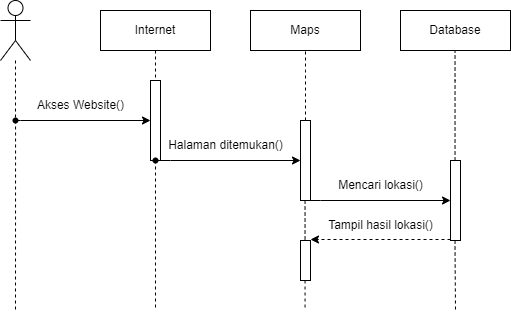

The diagram above was exported from draw.io. Its source (the exported page's mxGraphModel, read from the mxfile embedded in the PNG):
<mxGraphModel dx="926" dy="476" grid="1" gridSize="10" guides="1" tooltips="1" connect="1" arrows="1" fold="1" page="1" pageScale="1" pageWidth="1169" pageHeight="827" math="0" shadow="0">
  <root>
    <mxCell id="0" />
    <mxCell id="1" parent="0" />
    <mxCell id="2iIhJYROZVEnVz-HeHGd-11" value="" style="edgeStyle=orthogonalEdgeStyle;rounded=0;orthogonalLoop=1;jettySize=auto;html=1;dashed=1;endArrow=none;endFill=0;startArrow=none;" edge="1" parent="1" source="2iIhJYROZVEnVz-HeHGd-15">
      <mxGeometry relative="1" as="geometry">
        <mxPoint x="215" y="350" as="targetPoint" />
        <Array as="points">
          <mxPoint x="215" y="170" />
          <mxPoint x="215" y="170" />
        </Array>
      </mxGeometry>
    </mxCell>
    <mxCell id="2iIhJYROZVEnVz-HeHGd-1" value="" style="shape=umlActor;verticalLabelPosition=bottom;verticalAlign=top;html=1;outlineConnect=0;" vertex="1" parent="1">
      <mxGeometry x="200" y="40" width="30" height="60" as="geometry" />
    </mxCell>
    <mxCell id="2iIhJYROZVEnVz-HeHGd-2" value="Maps" style="rounded=0;whiteSpace=wrap;html=1;" vertex="1" parent="1">
      <mxGeometry x="450" y="50" width="110" height="40" as="geometry" />
    </mxCell>
    <mxCell id="2iIhJYROZVEnVz-HeHGd-14" value="" style="rounded=0;orthogonalLoop=1;jettySize=auto;html=1;endArrow=none;endFill=0;dashed=1;" edge="1" parent="1" source="2iIhJYROZVEnVz-HeHGd-3" target="2iIhJYROZVEnVz-HeHGd-9">
      <mxGeometry relative="1" as="geometry">
        <Array as="points" />
      </mxGeometry>
    </mxCell>
    <mxCell id="2iIhJYROZVEnVz-HeHGd-3" value="Internet" style="rounded=0;whiteSpace=wrap;html=1;" vertex="1" parent="1">
      <mxGeometry x="300" y="50" width="110" height="40" as="geometry" />
    </mxCell>
    <mxCell id="2iIhJYROZVEnVz-HeHGd-4" value="Database" style="rounded=0;whiteSpace=wrap;html=1;" vertex="1" parent="1">
      <mxGeometry x="600" y="50" width="110" height="40" as="geometry" />
    </mxCell>
    <mxCell id="2iIhJYROZVEnVz-HeHGd-6" value="" style="html=1;points=[];perimeter=orthogonalPerimeter;outlineConnect=0;targetShapes=umlLifeline;portConstraint=eastwest;newEdgeStyle={&quot;edgeStyle&quot;:&quot;elbowEdgeStyle&quot;,&quot;elbow&quot;:&quot;vertical&quot;,&quot;curved&quot;:0,&quot;rounded&quot;:0};" vertex="1" parent="1">
      <mxGeometry x="650" y="200" width="10" height="80" as="geometry" />
    </mxCell>
    <mxCell id="2iIhJYROZVEnVz-HeHGd-7" value="" style="html=1;points=[];perimeter=orthogonalPerimeter;outlineConnect=0;targetShapes=umlLifeline;portConstraint=eastwest;newEdgeStyle={&quot;edgeStyle&quot;:&quot;elbowEdgeStyle&quot;,&quot;elbow&quot;:&quot;vertical&quot;,&quot;curved&quot;:0,&quot;rounded&quot;:0};" vertex="1" parent="1">
      <mxGeometry x="500" y="280" width="10" height="40" as="geometry" />
    </mxCell>
    <mxCell id="2iIhJYROZVEnVz-HeHGd-8" value="" style="html=1;points=[];perimeter=orthogonalPerimeter;outlineConnect=0;targetShapes=umlLifeline;portConstraint=eastwest;newEdgeStyle={&quot;edgeStyle&quot;:&quot;elbowEdgeStyle&quot;,&quot;elbow&quot;:&quot;vertical&quot;,&quot;curved&quot;:0,&quot;rounded&quot;:0};" vertex="1" parent="1">
      <mxGeometry x="500" y="160" width="10" height="80" as="geometry" />
    </mxCell>
    <mxCell id="2iIhJYROZVEnVz-HeHGd-16" value="" style="edgeStyle=elbowEdgeStyle;rounded=0;orthogonalLoop=1;jettySize=auto;html=1;elbow=vertical;curved=0;exitX=0.387;exitY=0.43;exitDx=0;exitDy=0;exitPerimeter=0;" edge="1" parent="1" source="2iIhJYROZVEnVz-HeHGd-15" target="2iIhJYROZVEnVz-HeHGd-9">
      <mxGeometry relative="1" as="geometry">
        <mxPoint x="210" y="160" as="sourcePoint" />
        <mxPoint x="330" y="160" as="targetPoint" />
        <Array as="points">
          <mxPoint x="220" y="160" />
        </Array>
      </mxGeometry>
    </mxCell>
    <mxCell id="2iIhJYROZVEnVz-HeHGd-9" value="" style="html=1;points=[];perimeter=orthogonalPerimeter;outlineConnect=0;targetShapes=umlLifeline;portConstraint=eastwest;newEdgeStyle={&quot;edgeStyle&quot;:&quot;elbowEdgeStyle&quot;,&quot;elbow&quot;:&quot;vertical&quot;,&quot;curved&quot;:0,&quot;rounded&quot;:0};" vertex="1" parent="1">
      <mxGeometry x="350" y="120" width="10" height="80" as="geometry" />
    </mxCell>
    <mxCell id="2iIhJYROZVEnVz-HeHGd-18" value="" style="edgeStyle=orthogonalEdgeStyle;rounded=0;orthogonalLoop=1;jettySize=auto;html=1;dashed=1;endArrow=none;endFill=0;" edge="1" parent="1" source="2iIhJYROZVEnVz-HeHGd-1" target="2iIhJYROZVEnVz-HeHGd-15">
      <mxGeometry relative="1" as="geometry">
        <mxPoint x="215" y="100" as="sourcePoint" />
        <mxPoint x="215" y="350" as="targetPoint" />
        <Array as="points" />
      </mxGeometry>
    </mxCell>
    <mxCell id="2iIhJYROZVEnVz-HeHGd-15" value="" style="shape=waypoint;sketch=0;size=6;pointerEvents=1;points=[];fillColor=default;resizable=0;rotatable=0;perimeter=centerPerimeter;snapToPoint=1;" vertex="1" parent="1">
      <mxGeometry x="205" y="150" width="20" height="20" as="geometry" />
    </mxCell>
    <mxCell id="2iIhJYROZVEnVz-HeHGd-19" value="" style="edgeStyle=elbowEdgeStyle;rounded=0;orthogonalLoop=1;jettySize=auto;html=1;elbow=vertical;curved=0;startArrow=none;" edge="1" parent="1" source="2iIhJYROZVEnVz-HeHGd-20">
      <mxGeometry relative="1" as="geometry">
        <mxPoint x="360" y="200" as="sourcePoint" />
        <mxPoint x="500" y="200" as="targetPoint" />
        <Array as="points">
          <mxPoint x="370" y="200" />
        </Array>
      </mxGeometry>
    </mxCell>
    <mxCell id="2iIhJYROZVEnVz-HeHGd-25" value="" style="edgeStyle=elbowEdgeStyle;rounded=0;orthogonalLoop=1;jettySize=auto;html=1;elbow=vertical;curved=0;" edge="1" parent="1">
      <mxGeometry relative="1" as="geometry">
        <mxPoint x="510" y="240" as="sourcePoint" />
        <mxPoint x="650" y="240" as="targetPoint" />
        <Array as="points">
          <mxPoint x="520" y="240" />
        </Array>
      </mxGeometry>
    </mxCell>
    <mxCell id="2iIhJYROZVEnVz-HeHGd-28" value="" style="edgeStyle=elbowEdgeStyle;rounded=0;orthogonalLoop=1;jettySize=auto;html=1;elbow=vertical;curved=0;endArrow=none;" edge="1" parent="1" target="2iIhJYROZVEnVz-HeHGd-20">
      <mxGeometry relative="1" as="geometry">
        <mxPoint x="360" y="200" as="sourcePoint" />
        <mxPoint x="500" y="200" as="targetPoint" />
        <Array as="points" />
      </mxGeometry>
    </mxCell>
    <mxCell id="2iIhJYROZVEnVz-HeHGd-30" value="" style="edgeStyle=orthogonalEdgeStyle;rounded=0;orthogonalLoop=1;jettySize=auto;html=1;endArrow=none;endFill=0;dashed=1;" edge="1" parent="1" source="2iIhJYROZVEnVz-HeHGd-20">
      <mxGeometry relative="1" as="geometry">
        <mxPoint x="355" y="350" as="targetPoint" />
      </mxGeometry>
    </mxCell>
    <mxCell id="2iIhJYROZVEnVz-HeHGd-20" value="" style="shape=waypoint;sketch=0;size=6;pointerEvents=1;points=[];fillColor=default;resizable=0;rotatable=0;perimeter=centerPerimeter;snapToPoint=1;" vertex="1" parent="1">
      <mxGeometry x="345" y="190" width="20" height="20" as="geometry" />
    </mxCell>
    <mxCell id="2iIhJYROZVEnVz-HeHGd-33" value="Akses Website()" style="text;html=1;align=center;verticalAlign=middle;resizable=0;points=[];autosize=1;strokeColor=none;fillColor=none;" vertex="1" parent="1">
      <mxGeometry x="225" y="130" width="110" height="30" as="geometry" />
    </mxCell>
    <mxCell id="2iIhJYROZVEnVz-HeHGd-34" value="Halaman ditemukan()" style="text;html=1;align=center;verticalAlign=middle;resizable=0;points=[];autosize=1;strokeColor=none;fillColor=none;" vertex="1" parent="1">
      <mxGeometry x="355" y="170" width="140" height="30" as="geometry" />
    </mxCell>
    <mxCell id="2iIhJYROZVEnVz-HeHGd-38" value="" style="endArrow=none;dashed=1;html=1;rounded=0;entryX=0.5;entryY=1;entryDx=0;entryDy=0;" edge="1" parent="1" source="2iIhJYROZVEnVz-HeHGd-8" target="2iIhJYROZVEnVz-HeHGd-2">
      <mxGeometry width="50" height="50" relative="1" as="geometry">
        <mxPoint x="460" y="140" as="sourcePoint" />
        <mxPoint x="510" y="90" as="targetPoint" />
        <Array as="points">
          <mxPoint x="505" y="120" />
          <mxPoint x="505" y="110" />
        </Array>
      </mxGeometry>
    </mxCell>
    <mxCell id="2iIhJYROZVEnVz-HeHGd-39" value="" style="endArrow=none;dashed=1;html=1;rounded=0;entryX=0.5;entryY=1;entryDx=0;entryDy=0;exitX=0.455;exitY=0;exitDx=0;exitDy=0;exitPerimeter=0;" edge="1" parent="1" source="2iIhJYROZVEnVz-HeHGd-6">
      <mxGeometry width="50" height="50" relative="1" as="geometry">
        <mxPoint x="654.55" y="160" as="sourcePoint" />
        <mxPoint x="654.55" y="90" as="targetPoint" />
        <Array as="points">
          <mxPoint x="654.55" y="120" />
          <mxPoint x="654.55" y="110" />
        </Array>
      </mxGeometry>
    </mxCell>
    <mxCell id="2iIhJYROZVEnVz-HeHGd-40" value="" style="edgeStyle=elbowEdgeStyle;rounded=0;orthogonalLoop=1;jettySize=auto;html=1;elbow=vertical;curved=0;dashed=1;" edge="1" parent="1" source="2iIhJYROZVEnVz-HeHGd-6">
      <mxGeometry relative="1" as="geometry">
        <mxPoint x="530" y="279.09" as="sourcePoint" />
        <mxPoint x="510" y="279.09" as="targetPoint" />
        <Array as="points">
          <mxPoint x="650" y="279" />
        </Array>
      </mxGeometry>
    </mxCell>
    <mxCell id="2iIhJYROZVEnVz-HeHGd-41" value="" style="rounded=0;orthogonalLoop=1;jettySize=auto;html=1;endArrow=none;endFill=0;dashed=1;" edge="1" parent="1" target="2iIhJYROZVEnVz-HeHGd-7">
      <mxGeometry relative="1" as="geometry">
        <mxPoint x="504.55" y="240" as="sourcePoint" />
        <mxPoint x="504.55" y="270" as="targetPoint" />
        <Array as="points">
          <mxPoint x="504.55" y="250" />
        </Array>
      </mxGeometry>
    </mxCell>
    <mxCell id="2iIhJYROZVEnVz-HeHGd-43" value="" style="rounded=0;orthogonalLoop=1;jettySize=auto;html=1;endArrow=none;endFill=0;dashed=1;" edge="1" parent="1">
      <mxGeometry relative="1" as="geometry">
        <mxPoint x="504.55" y="320" as="sourcePoint" />
        <mxPoint x="504.55" y="350" as="targetPoint" />
        <Array as="points" />
      </mxGeometry>
    </mxCell>
    <mxCell id="2iIhJYROZVEnVz-HeHGd-45" value="" style="rounded=0;orthogonalLoop=1;jettySize=auto;html=1;endArrow=none;endFill=0;dashed=1;" edge="1" parent="1">
      <mxGeometry relative="1" as="geometry">
        <mxPoint x="654.55" y="280" as="sourcePoint" />
        <mxPoint x="655" y="350" as="targetPoint" />
        <Array as="points">
          <mxPoint x="654.55" y="290" />
        </Array>
      </mxGeometry>
    </mxCell>
    <mxCell id="2iIhJYROZVEnVz-HeHGd-48" value="Mencari lokasi()" style="text;html=1;align=center;verticalAlign=middle;resizable=0;points=[];autosize=1;strokeColor=none;fillColor=none;" vertex="1" parent="1">
      <mxGeometry x="525" y="210" width="110" height="30" as="geometry" />
    </mxCell>
    <mxCell id="2iIhJYROZVEnVz-HeHGd-49" value="Tampil hasil lokasi()" style="text;html=1;align=center;verticalAlign=middle;resizable=0;points=[];autosize=1;strokeColor=none;fillColor=none;" vertex="1" parent="1">
      <mxGeometry x="515" y="250" width="130" height="30" as="geometry" />
    </mxCell>
  </root>
</mxGraphModel>